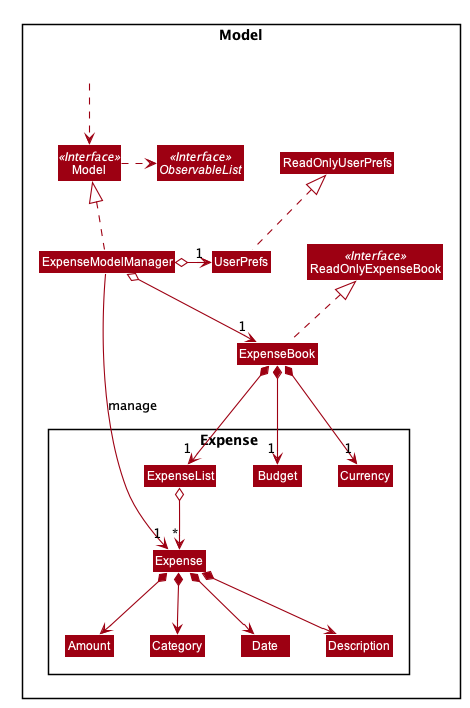

The diagram above was rendered by PlantUML. Its source (embedded in the PNG):
@startuml








skinparam BackgroundColor #FFFFFFF

skinparam Shadowing false

skinparam Class {
    FontColor #FFFFFF
    BorderThickness 1
    BorderColor #FFFFFF
    StereotypeFontColor #FFFFFF
    FontName Arial
}

skinparam Actor {
    BorderColor #000000
    Color #000000
    FontName Arial
}

skinparam Sequence {
    MessageAlign center
    BoxFontSize 15
    BoxPadding 0
    BoxFontColor #FFFFFF
    FontName Arial
}

skinparam Participant {
    FontColor #FFFFFFF
    Padding 20
}

skinparam MinClassWidth 50
skinparam ParticipantPadding 10
skinparam Shadowing false
skinparam DefaultTextAlignment center
skinparam packageStyle Rectangle

hide footbox
hide members
hide circle
skinparam arrowThickness 1.1
skinparam arrowColor #9D0012
skinparam classBackgroundColor #9D0012

Package Model <<Rectangle>>{
Interface ReadOnlyExpenseBook <<Interface>>
Interface Model <<Interface>>
Interface ObservableList <<Interface>>
Class ExpenseBook
Class ReadOnlyExpenseBook
Class Model
Class ExpenseModelManager
Class UserPrefs
Class ReadOnlyUserPrefs

Package Expense {
Class Expense
Class Amount
Class Category
Class Date
Class Description
Class ExpenseList
Class Budget
Class Currency
}

Class HiddenOutside #FFFFFF
HiddenOutside ..> Model

ExpenseBook .up.|> ReadOnlyExpenseBook

ExpenseModelManager .up.|> Model
Model .right.> ObservableList
ExpenseModelManager o--> "1" ExpenseBook
ExpenseModelManager o-left-> "1" UserPrefs
UserPrefs .up.|> ReadOnlyUserPrefs

ExpenseBook *--> "1" ExpenseList
ExpenseBook *--> "1" Budget
ExpenseBook *--> "1" Currency
ExpenseList o--> "*" Expense
Expense *--> Amount
Expense *--> Date
Expense *--> Category
Expense *--> Description

Amount -[hidden]right-> Category
Category -[hidden]right-> Date
Date -[hidden]right-> Description

ExpenseModelManager -->"1" Expense : manage
@enduml